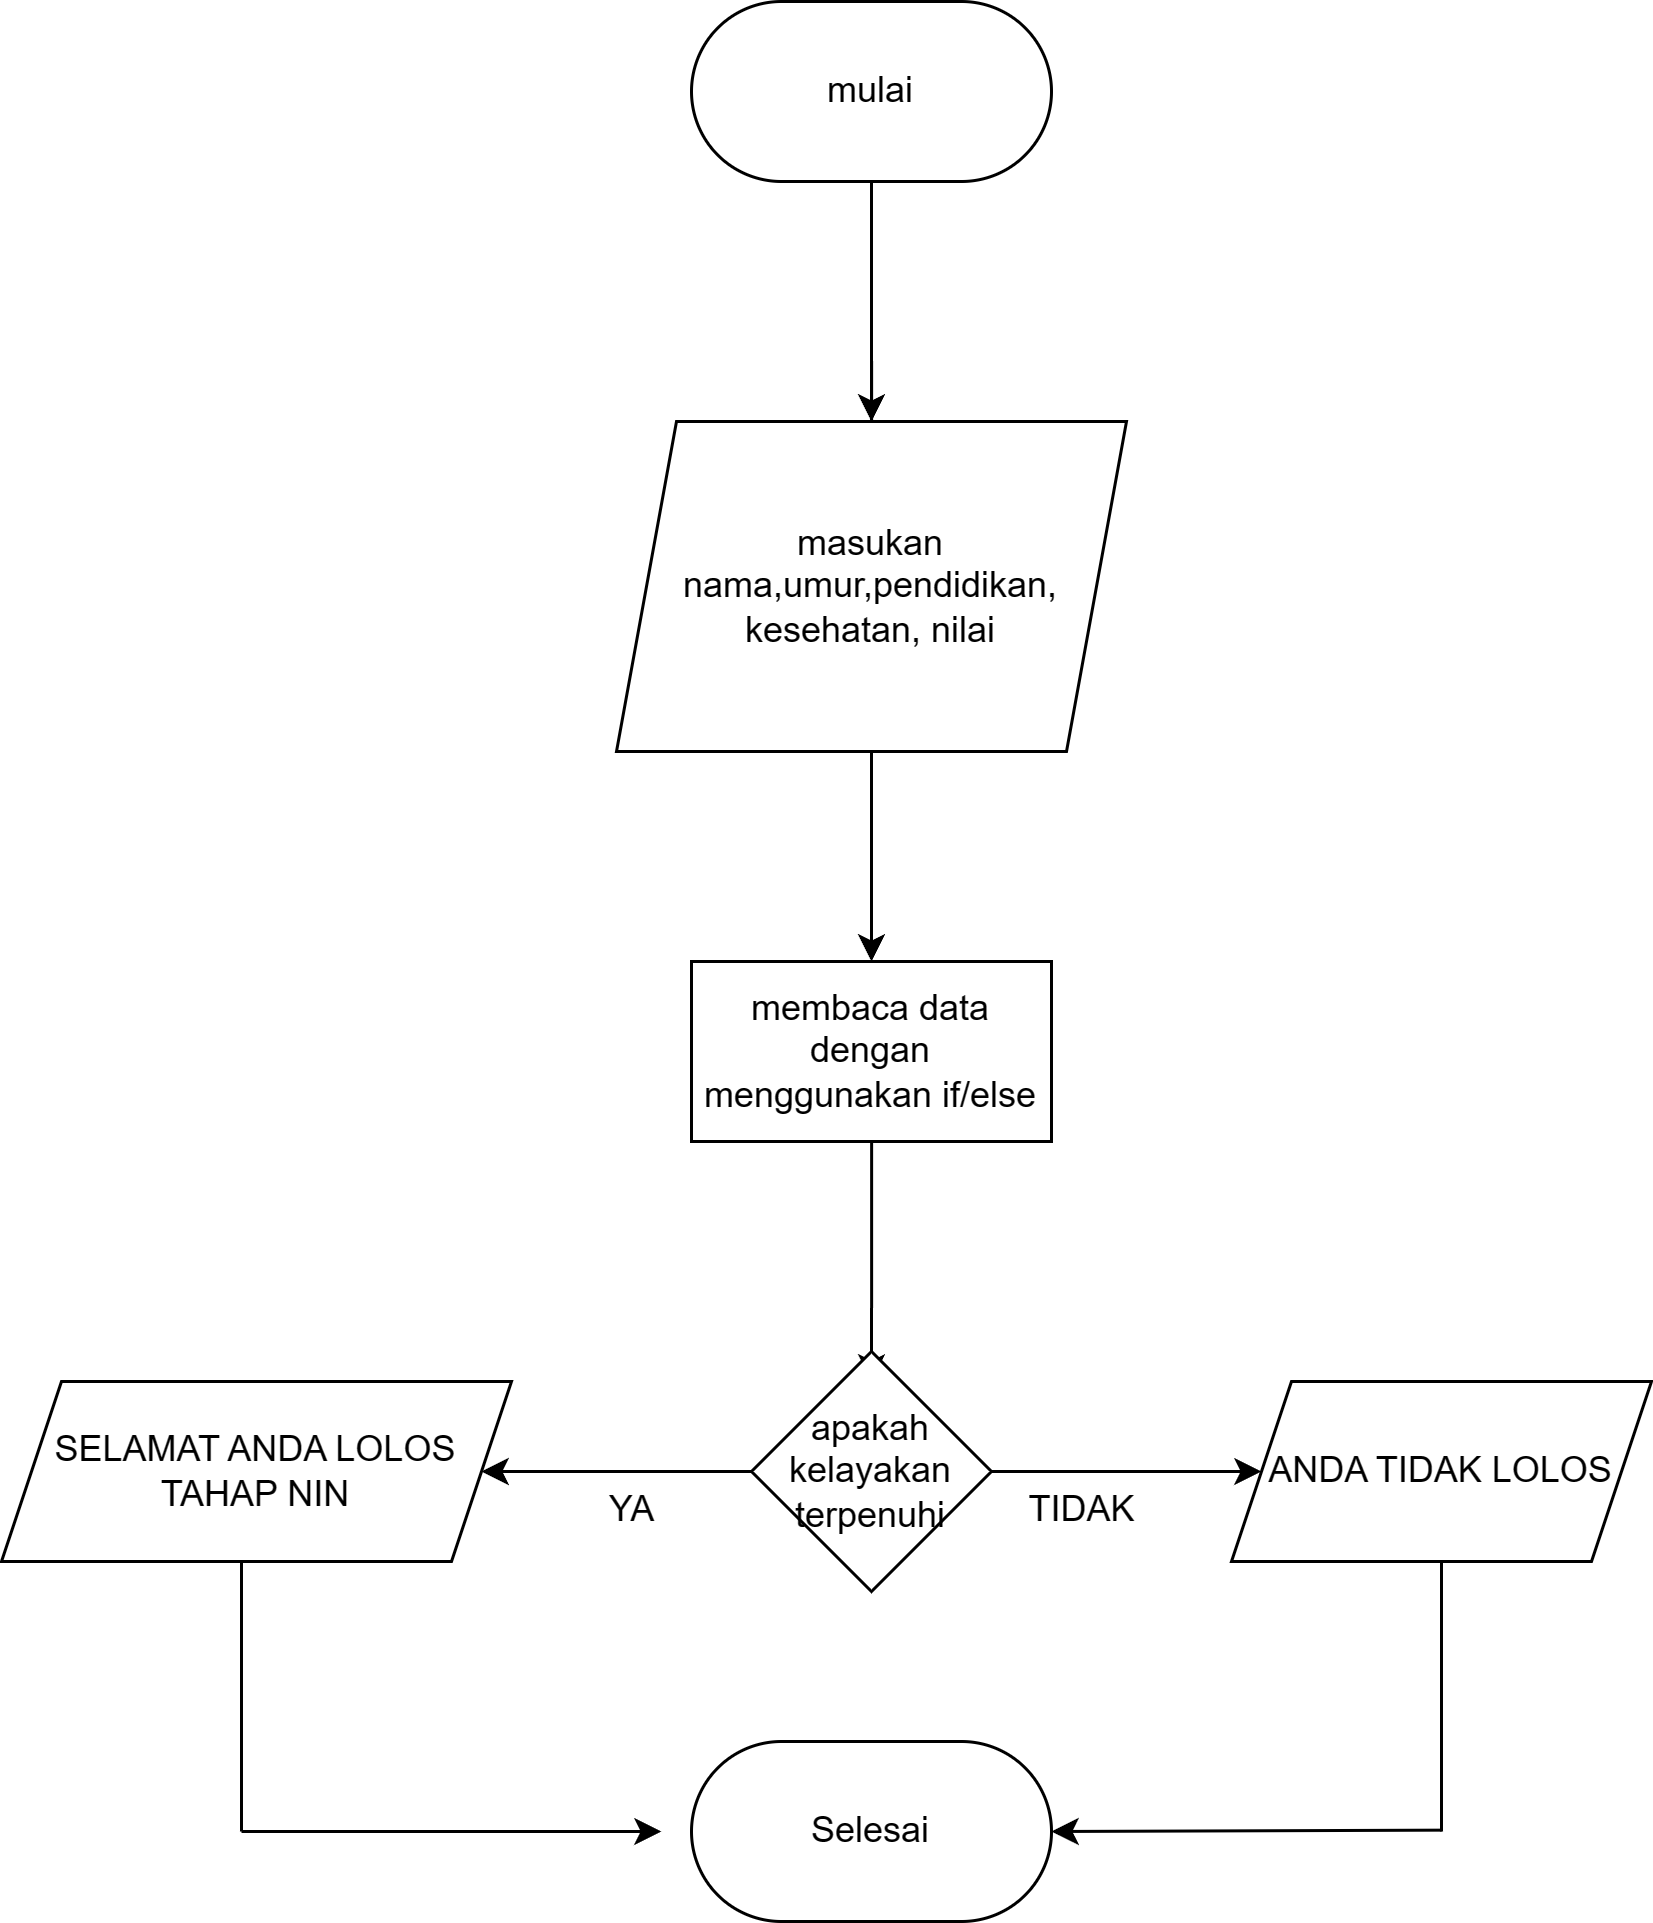

The diagram above was exported from draw.io. Its source (the exported page's mxGraphModel, read from the mxfile embedded in the PNG):
<mxGraphModel dx="507" dy="296" grid="1" gridSize="10" guides="1" tooltips="1" connect="1" arrows="1" fold="1" page="1" pageScale="1" pageWidth="850" pageHeight="1100" math="0" shadow="0">
  <root>
    <mxCell id="0" />
    <mxCell id="1" parent="0" />
    <mxCell id="_04LW8P6pt5xMYX5jibF-4" style="edgeStyle=orthogonalEdgeStyle;rounded=0;orthogonalLoop=1;jettySize=auto;html=1;" parent="1" source="_04LW8P6pt5xMYX5jibF-5" edge="1">
      <mxGeometry relative="1" as="geometry">
        <mxPoint x="390" y="600" as="targetPoint" />
      </mxGeometry>
    </mxCell>
    <mxCell id="_04LW8P6pt5xMYX5jibF-1" value="mulai" style="rounded=1;whiteSpace=wrap;html=1;arcSize=50;" parent="1" vertex="1">
      <mxGeometry x="330" y="430" width="120" height="60" as="geometry" />
    </mxCell>
    <mxCell id="_04LW8P6pt5xMYX5jibF-6" value="" style="edgeStyle=orthogonalEdgeStyle;rounded=0;orthogonalLoop=1;jettySize=auto;html=1;" parent="1" source="_04LW8P6pt5xMYX5jibF-1" target="_04LW8P6pt5xMYX5jibF-5" edge="1">
      <mxGeometry relative="1" as="geometry">
        <mxPoint x="390" y="600" as="targetPoint" />
        <mxPoint x="390" y="490" as="sourcePoint" />
      </mxGeometry>
    </mxCell>
    <mxCell id="_04LW8P6pt5xMYX5jibF-7" style="edgeStyle=orthogonalEdgeStyle;rounded=0;orthogonalLoop=1;jettySize=auto;html=1;exitX=0.5;exitY=1;exitDx=0;exitDy=0;" parent="1" source="_04LW8P6pt5xMYX5jibF-5" target="_04LW8P6pt5xMYX5jibF-8" edge="1">
      <mxGeometry relative="1" as="geometry">
        <mxPoint x="390" y="780" as="targetPoint" />
      </mxGeometry>
    </mxCell>
    <mxCell id="_04LW8P6pt5xMYX5jibF-5" value="masukan nama,umur,pendidikan,&lt;div&gt;kesehatan, nilai&lt;/div&gt;" style="shape=parallelogram;perimeter=parallelogramPerimeter;whiteSpace=wrap;html=1;fixedSize=1;" parent="1" vertex="1">
      <mxGeometry x="305" y="570" width="170" height="110" as="geometry" />
    </mxCell>
    <mxCell id="_04LW8P6pt5xMYX5jibF-9" style="edgeStyle=orthogonalEdgeStyle;rounded=0;orthogonalLoop=1;jettySize=auto;html=1;" parent="1" source="_04LW8P6pt5xMYX5jibF-8" edge="1">
      <mxGeometry relative="1" as="geometry">
        <mxPoint x="390" y="890" as="targetPoint" />
      </mxGeometry>
    </mxCell>
    <mxCell id="_04LW8P6pt5xMYX5jibF-8" value="membaca data dengan menggunakan if/else" style="rounded=0;whiteSpace=wrap;html=1;" parent="1" vertex="1">
      <mxGeometry x="330" y="750" width="120" height="60" as="geometry" />
    </mxCell>
    <mxCell id="_04LW8P6pt5xMYX5jibF-11" style="edgeStyle=orthogonalEdgeStyle;rounded=0;orthogonalLoop=1;jettySize=auto;html=1;" parent="1" source="_04LW8P6pt5xMYX5jibF-10" edge="1">
      <mxGeometry relative="1" as="geometry">
        <mxPoint x="520" y="920" as="targetPoint" />
      </mxGeometry>
    </mxCell>
    <mxCell id="_04LW8P6pt5xMYX5jibF-12" style="edgeStyle=orthogonalEdgeStyle;rounded=0;orthogonalLoop=1;jettySize=auto;html=1;" parent="1" source="_04LW8P6pt5xMYX5jibF-10" edge="1">
      <mxGeometry relative="1" as="geometry">
        <mxPoint x="260" y="920" as="targetPoint" />
      </mxGeometry>
    </mxCell>
    <mxCell id="_04LW8P6pt5xMYX5jibF-10" value="apakah kelayakan terpenuhi" style="rhombus;whiteSpace=wrap;html=1;" parent="1" vertex="1">
      <mxGeometry x="350" y="880" width="80" height="80" as="geometry" />
    </mxCell>
    <mxCell id="_04LW8P6pt5xMYX5jibF-15" value="TIDAK" style="text;html=1;align=center;verticalAlign=middle;resizable=0;points=[];autosize=1;strokeColor=none;fillColor=none;" parent="1" vertex="1">
      <mxGeometry x="430" y="918" width="60" height="30" as="geometry" />
    </mxCell>
    <mxCell id="_04LW8P6pt5xMYX5jibF-17" value="YA" style="text;html=1;align=center;verticalAlign=middle;resizable=0;points=[];autosize=1;strokeColor=none;fillColor=none;" parent="1" vertex="1">
      <mxGeometry x="290" y="918" width="40" height="30" as="geometry" />
    </mxCell>
    <mxCell id="_04LW8P6pt5xMYX5jibF-20" value="SELAMAT ANDA LOLOS TAHAP NIN" style="shape=parallelogram;perimeter=parallelogramPerimeter;whiteSpace=wrap;html=1;fixedSize=1;" parent="1" vertex="1">
      <mxGeometry x="100" y="890" width="170" height="60" as="geometry" />
    </mxCell>
    <mxCell id="_04LW8P6pt5xMYX5jibF-21" value="ANDA TIDAK LOLOS" style="shape=parallelogram;perimeter=parallelogramPerimeter;whiteSpace=wrap;html=1;fixedSize=1;" parent="1" vertex="1">
      <mxGeometry x="510" y="890" width="140" height="60" as="geometry" />
    </mxCell>
    <mxCell id="_04LW8P6pt5xMYX5jibF-25" value="" style="endArrow=none;html=1;rounded=0;entryX=0.5;entryY=1;entryDx=0;entryDy=0;" parent="1" target="_04LW8P6pt5xMYX5jibF-21" edge="1">
      <mxGeometry width="50" height="50" relative="1" as="geometry">
        <mxPoint x="580" y="1040" as="sourcePoint" />
        <mxPoint x="370" y="940" as="targetPoint" />
        <Array as="points">
          <mxPoint x="580" y="1010" />
        </Array>
      </mxGeometry>
    </mxCell>
    <mxCell id="_04LW8P6pt5xMYX5jibF-26" value="" style="endArrow=none;html=1;rounded=0;entryX=0.5;entryY=1;entryDx=0;entryDy=0;" parent="1" edge="1">
      <mxGeometry width="50" height="50" relative="1" as="geometry">
        <mxPoint x="180" y="1040" as="sourcePoint" />
        <mxPoint x="180" y="950" as="targetPoint" />
        <Array as="points">
          <mxPoint x="180" y="1010" />
        </Array>
      </mxGeometry>
    </mxCell>
    <mxCell id="_04LW8P6pt5xMYX5jibF-27" value="" style="endArrow=classic;html=1;rounded=0;" parent="1" edge="1">
      <mxGeometry width="50" height="50" relative="1" as="geometry">
        <mxPoint x="180" y="1040" as="sourcePoint" />
        <mxPoint x="320" y="1040" as="targetPoint" />
      </mxGeometry>
    </mxCell>
    <mxCell id="_04LW8P6pt5xMYX5jibF-28" value="" style="endArrow=classic;html=1;rounded=0;entryX=1;entryY=0.5;entryDx=0;entryDy=0;" parent="1" target="_04LW8P6pt5xMYX5jibF-29" edge="1">
      <mxGeometry width="50" height="50" relative="1" as="geometry">
        <mxPoint x="580" y="1039.55" as="sourcePoint" />
        <mxPoint x="460" y="1039.55" as="targetPoint" />
      </mxGeometry>
    </mxCell>
    <mxCell id="_04LW8P6pt5xMYX5jibF-29" value="Selesai" style="rounded=1;whiteSpace=wrap;html=1;arcSize=50;" parent="1" vertex="1">
      <mxGeometry x="330" y="1010" width="120" height="60" as="geometry" />
    </mxCell>
  </root>
</mxGraphModel>